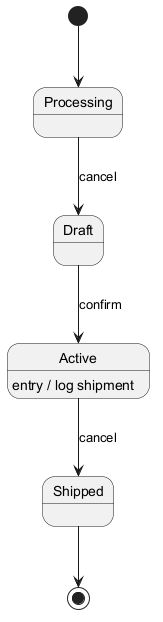

The diagram above was rendered by PlantUML. Its source (embedded in the PNG):
@startuml
skinparam backgroundColor #FFFFFF
skinparam classBackgroundColor #F3E5F5
skinparam classBorderColor #6A1B9A
[*] --> Processing
Processing --> Draft : cancel
Draft --> Active : confirm
Active --> Shipped : cancel
Active : entry / log shipment
Shipped --> [*]
@enduml